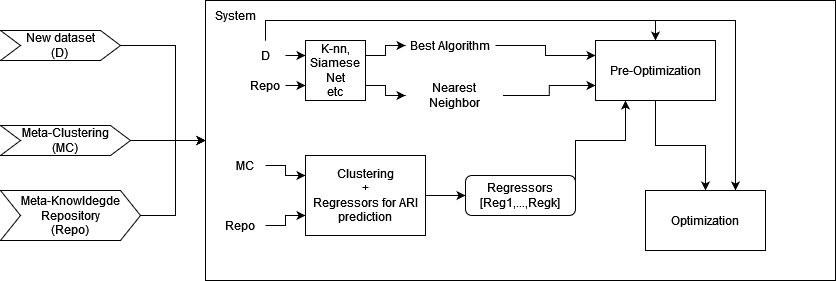

The diagram above was exported from draw.io. Its source (the exported page's mxGraphModel, read from the mxfile embedded in the PNG):
<mxGraphModel dx="1609" dy="392" grid="1" gridSize="10" guides="1" tooltips="1" connect="1" arrows="1" fold="1" page="1" pageScale="1" pageWidth="827" pageHeight="1169" math="0" shadow="0">
  <root>
    <mxCell id="0" />
    <mxCell id="1" parent="0" />
    <mxCell id="i-fAqR5RLxBUPQtOAVlR-9" style="edgeStyle=orthogonalEdgeStyle;rounded=0;orthogonalLoop=1;jettySize=auto;html=1;exitX=1;exitY=0.5;exitDx=0;exitDy=0;entryX=0;entryY=0.5;entryDx=0;entryDy=0;" parent="1" source="i-fAqR5RLxBUPQtOAVlR-1" target="i-fAqR5RLxBUPQtOAVlR-6" edge="1">
      <mxGeometry relative="1" as="geometry">
        <Array as="points">
          <mxPoint x="120" y="55" />
          <mxPoint x="120" y="150" />
        </Array>
      </mxGeometry>
    </mxCell>
    <object label="&lt;div&gt;New dataset&lt;/div&gt;&lt;div&gt;(D)&lt;br&gt;&lt;/div&gt;" id="i-fAqR5RLxBUPQtOAVlR-1">
      <mxCell style="shape=step;perimeter=stepPerimeter;whiteSpace=wrap;html=1;fixedSize=1;" parent="1" vertex="1">
        <mxGeometry x="-55" y="40" width="120" height="30" as="geometry" />
      </mxCell>
    </object>
    <mxCell id="i-fAqR5RLxBUPQtOAVlR-10" style="edgeStyle=orthogonalEdgeStyle;rounded=0;orthogonalLoop=1;jettySize=auto;html=1;exitX=1;exitY=0.5;exitDx=0;exitDy=0;entryX=0;entryY=0.5;entryDx=0;entryDy=0;" parent="1" source="i-fAqR5RLxBUPQtOAVlR-4" target="i-fAqR5RLxBUPQtOAVlR-6" edge="1">
      <mxGeometry relative="1" as="geometry" />
    </mxCell>
    <mxCell id="i-fAqR5RLxBUPQtOAVlR-4" value="&lt;div&gt;Meta-Clustering&lt;/div&gt;&lt;div&gt;(MC)&lt;br&gt;&lt;/div&gt;" style="shape=step;perimeter=stepPerimeter;whiteSpace=wrap;html=1;fixedSize=1;" parent="1" vertex="1">
      <mxGeometry x="-55" y="135" width="130" height="30" as="geometry" />
    </mxCell>
    <mxCell id="i-fAqR5RLxBUPQtOAVlR-14" style="edgeStyle=orthogonalEdgeStyle;rounded=0;orthogonalLoop=1;jettySize=auto;html=1;exitX=1;exitY=0.5;exitDx=0;exitDy=0;entryX=0;entryY=0.5;entryDx=0;entryDy=0;" parent="1" source="i-fAqR5RLxBUPQtOAVlR-5" target="i-fAqR5RLxBUPQtOAVlR-6" edge="1">
      <mxGeometry relative="1" as="geometry">
        <mxPoint x="180" y="225" as="targetPoint" />
        <Array as="points">
          <mxPoint x="120" y="225" />
          <mxPoint x="120" y="150" />
        </Array>
      </mxGeometry>
    </mxCell>
    <mxCell id="i-fAqR5RLxBUPQtOAVlR-5" value="&lt;div&gt;Meta-Knowldegde&lt;/div&gt;&lt;div&gt;Repository&lt;/div&gt;&lt;div&gt;(Repo)&lt;br&gt;&lt;/div&gt;" style="shape=step;perimeter=stepPerimeter;whiteSpace=wrap;html=1;fixedSize=1;" parent="1" vertex="1">
      <mxGeometry x="-55" y="200" width="140" height="50" as="geometry" />
    </mxCell>
    <mxCell id="i-fAqR5RLxBUPQtOAVlR-6" value="" style="rounded=0;whiteSpace=wrap;html=1;" parent="1" vertex="1">
      <mxGeometry x="150" y="10" width="630" height="280" as="geometry" />
    </mxCell>
    <mxCell id="i-fAqR5RLxBUPQtOAVlR-18" value="System" style="text;html=1;strokeColor=none;fillColor=none;align=center;verticalAlign=middle;whiteSpace=wrap;rounded=0;" parent="1" vertex="1">
      <mxGeometry x="150" y="10" width="60" height="30" as="geometry" />
    </mxCell>
    <mxCell id="i-fAqR5RLxBUPQtOAVlR-22" style="edgeStyle=orthogonalEdgeStyle;rounded=0;orthogonalLoop=1;jettySize=auto;html=1;exitX=1;exitY=0.5;exitDx=0;exitDy=0;entryX=0;entryY=0.25;entryDx=0;entryDy=0;" parent="1" source="i-fAqR5RLxBUPQtOAVlR-19" target="i-fAqR5RLxBUPQtOAVlR-21" edge="1">
      <mxGeometry relative="1" as="geometry" />
    </mxCell>
    <mxCell id="i-fAqR5RLxBUPQtOAVlR-38" style="edgeStyle=orthogonalEdgeStyle;rounded=0;orthogonalLoop=1;jettySize=auto;html=1;exitX=0.5;exitY=0;exitDx=0;exitDy=0;entryX=0.5;entryY=0;entryDx=0;entryDy=0;" parent="1" source="i-fAqR5RLxBUPQtOAVlR-19" target="i-fAqR5RLxBUPQtOAVlR-37" edge="1">
      <mxGeometry relative="1" as="geometry" />
    </mxCell>
    <mxCell id="i-fAqR5RLxBUPQtOAVlR-44" style="edgeStyle=orthogonalEdgeStyle;rounded=0;orthogonalLoop=1;jettySize=auto;html=1;exitX=0.5;exitY=0;exitDx=0;exitDy=0;entryX=0.75;entryY=0;entryDx=0;entryDy=0;" parent="1" source="i-fAqR5RLxBUPQtOAVlR-19" target="i-fAqR5RLxBUPQtOAVlR-42" edge="1">
      <mxGeometry relative="1" as="geometry" />
    </mxCell>
    <mxCell id="i-fAqR5RLxBUPQtOAVlR-19" value="D" style="text;html=1;strokeColor=none;fillColor=none;align=center;verticalAlign=middle;whiteSpace=wrap;rounded=0;" parent="1" vertex="1">
      <mxGeometry x="190" y="50" width="40" height="30" as="geometry" />
    </mxCell>
    <mxCell id="i-fAqR5RLxBUPQtOAVlR-23" style="edgeStyle=orthogonalEdgeStyle;rounded=0;orthogonalLoop=1;jettySize=auto;html=1;exitX=1;exitY=0.5;exitDx=0;exitDy=0;entryX=0;entryY=0.75;entryDx=0;entryDy=0;" parent="1" source="i-fAqR5RLxBUPQtOAVlR-20" target="i-fAqR5RLxBUPQtOAVlR-21" edge="1">
      <mxGeometry relative="1" as="geometry" />
    </mxCell>
    <mxCell id="i-fAqR5RLxBUPQtOAVlR-20" value="Repo" style="text;html=1;strokeColor=none;fillColor=none;align=center;verticalAlign=middle;whiteSpace=wrap;rounded=0;" parent="1" vertex="1">
      <mxGeometry x="190" y="80" width="40" height="30" as="geometry" />
    </mxCell>
    <mxCell id="i-fAqR5RLxBUPQtOAVlR-35" style="edgeStyle=orthogonalEdgeStyle;rounded=0;orthogonalLoop=1;jettySize=auto;html=1;exitX=1;exitY=0.25;exitDx=0;exitDy=0;" parent="1" source="i-fAqR5RLxBUPQtOAVlR-21" target="i-fAqR5RLxBUPQtOAVlR-24" edge="1">
      <mxGeometry relative="1" as="geometry" />
    </mxCell>
    <mxCell id="i-fAqR5RLxBUPQtOAVlR-36" style="edgeStyle=orthogonalEdgeStyle;rounded=0;orthogonalLoop=1;jettySize=auto;html=1;exitX=1;exitY=0.75;exitDx=0;exitDy=0;entryX=0;entryY=0.5;entryDx=0;entryDy=0;" parent="1" source="i-fAqR5RLxBUPQtOAVlR-21" target="i-fAqR5RLxBUPQtOAVlR-25" edge="1">
      <mxGeometry relative="1" as="geometry">
        <Array as="points">
          <mxPoint x="330" y="95" />
          <mxPoint x="330" y="105" />
        </Array>
      </mxGeometry>
    </mxCell>
    <mxCell id="i-fAqR5RLxBUPQtOAVlR-21" value="&lt;div&gt;K-nn,&lt;/div&gt;&lt;div&gt;Siamese Net&lt;/div&gt;&lt;div&gt;etc&lt;br&gt;&lt;/div&gt;" style="whiteSpace=wrap;html=1;aspect=fixed;" parent="1" vertex="1">
      <mxGeometry x="250" y="50" width="60" height="60" as="geometry" />
    </mxCell>
    <mxCell id="i-fAqR5RLxBUPQtOAVlR-39" style="edgeStyle=orthogonalEdgeStyle;rounded=0;orthogonalLoop=1;jettySize=auto;html=1;exitX=1;exitY=0.5;exitDx=0;exitDy=0;entryX=0;entryY=0.25;entryDx=0;entryDy=0;" parent="1" source="i-fAqR5RLxBUPQtOAVlR-24" target="i-fAqR5RLxBUPQtOAVlR-37" edge="1">
      <mxGeometry relative="1" as="geometry" />
    </mxCell>
    <mxCell id="i-fAqR5RLxBUPQtOAVlR-24" value="Best Algorithm" style="text;html=1;strokeColor=none;fillColor=none;align=center;verticalAlign=middle;whiteSpace=wrap;rounded=0;" parent="1" vertex="1">
      <mxGeometry x="350" y="40" width="90" height="30" as="geometry" />
    </mxCell>
    <mxCell id="i-fAqR5RLxBUPQtOAVlR-40" style="edgeStyle=orthogonalEdgeStyle;rounded=0;orthogonalLoop=1;jettySize=auto;html=1;exitX=1;exitY=0.5;exitDx=0;exitDy=0;entryX=0;entryY=0.75;entryDx=0;entryDy=0;" parent="1" source="i-fAqR5RLxBUPQtOAVlR-25" target="i-fAqR5RLxBUPQtOAVlR-37" edge="1">
      <mxGeometry relative="1" as="geometry" />
    </mxCell>
    <mxCell id="i-fAqR5RLxBUPQtOAVlR-25" value="Nearest Neighbor" style="text;html=1;strokeColor=none;fillColor=none;align=center;verticalAlign=middle;whiteSpace=wrap;rounded=0;" parent="1" vertex="1">
      <mxGeometry x="350" y="90" width="97.5" height="30" as="geometry" />
    </mxCell>
    <mxCell id="i-fAqR5RLxBUPQtOAVlR-29" style="edgeStyle=orthogonalEdgeStyle;rounded=0;orthogonalLoop=1;jettySize=auto;html=1;exitX=1;exitY=0.5;exitDx=0;exitDy=0;entryX=0;entryY=0.25;entryDx=0;entryDy=0;" parent="1" source="i-fAqR5RLxBUPQtOAVlR-26" target="i-fAqR5RLxBUPQtOAVlR-28" edge="1">
      <mxGeometry relative="1" as="geometry" />
    </mxCell>
    <mxCell id="i-fAqR5RLxBUPQtOAVlR-26" value="MC" style="text;html=1;strokeColor=none;fillColor=none;align=center;verticalAlign=middle;whiteSpace=wrap;rounded=0;" parent="1" vertex="1">
      <mxGeometry x="170" y="160" width="40" height="30" as="geometry" />
    </mxCell>
    <mxCell id="i-fAqR5RLxBUPQtOAVlR-31" style="edgeStyle=orthogonalEdgeStyle;rounded=0;orthogonalLoop=1;jettySize=auto;html=1;exitX=1;exitY=0.5;exitDx=0;exitDy=0;entryX=0;entryY=0.75;entryDx=0;entryDy=0;" parent="1" source="i-fAqR5RLxBUPQtOAVlR-27" target="i-fAqR5RLxBUPQtOAVlR-28" edge="1">
      <mxGeometry relative="1" as="geometry" />
    </mxCell>
    <mxCell id="i-fAqR5RLxBUPQtOAVlR-27" value="Repo" style="text;html=1;strokeColor=none;fillColor=none;align=center;verticalAlign=middle;whiteSpace=wrap;rounded=0;" parent="1" vertex="1">
      <mxGeometry x="160" y="220" width="50" height="30" as="geometry" />
    </mxCell>
    <mxCell id="i-fAqR5RLxBUPQtOAVlR-34" style="edgeStyle=orthogonalEdgeStyle;rounded=0;orthogonalLoop=1;jettySize=auto;html=1;exitX=1;exitY=0.5;exitDx=0;exitDy=0;entryX=0;entryY=0.5;entryDx=0;entryDy=0;" parent="1" source="i-fAqR5RLxBUPQtOAVlR-28" target="i-fAqR5RLxBUPQtOAVlR-33" edge="1">
      <mxGeometry relative="1" as="geometry" />
    </mxCell>
    <mxCell id="i-fAqR5RLxBUPQtOAVlR-28" value="&lt;div&gt;Clustering&lt;/div&gt;&lt;div&gt;+&lt;/div&gt;&lt;div&gt;Regressors for ARI&lt;/div&gt;&lt;div&gt;prediction&lt;br&gt;&lt;/div&gt;" style="rounded=0;whiteSpace=wrap;html=1;" parent="1" vertex="1">
      <mxGeometry x="250" y="165" width="120" height="80" as="geometry" />
    </mxCell>
    <mxCell id="i-fAqR5RLxBUPQtOAVlR-41" style="edgeStyle=orthogonalEdgeStyle;rounded=0;orthogonalLoop=1;jettySize=auto;html=1;exitX=1;exitY=0.25;exitDx=0;exitDy=0;entryX=0.25;entryY=1;entryDx=0;entryDy=0;" parent="1" source="i-fAqR5RLxBUPQtOAVlR-33" target="i-fAqR5RLxBUPQtOAVlR-37" edge="1">
      <mxGeometry relative="1" as="geometry">
        <Array as="points">
          <mxPoint x="520" y="150" />
          <mxPoint x="570" y="150" />
        </Array>
      </mxGeometry>
    </mxCell>
    <mxCell id="i-fAqR5RLxBUPQtOAVlR-33" value="&lt;div&gt;Regressors&lt;/div&gt;&lt;div&gt;[Reg1,...,Regk]&lt;br&gt;&lt;/div&gt;" style="rounded=1;whiteSpace=wrap;html=1;" parent="1" vertex="1">
      <mxGeometry x="410" y="185" width="110" height="40" as="geometry" />
    </mxCell>
    <mxCell id="i-fAqR5RLxBUPQtOAVlR-43" style="edgeStyle=orthogonalEdgeStyle;rounded=0;orthogonalLoop=1;jettySize=auto;html=1;exitX=0.5;exitY=1;exitDx=0;exitDy=0;entryX=0.5;entryY=0;entryDx=0;entryDy=0;" parent="1" source="i-fAqR5RLxBUPQtOAVlR-37" target="i-fAqR5RLxBUPQtOAVlR-42" edge="1">
      <mxGeometry relative="1" as="geometry" />
    </mxCell>
    <mxCell id="i-fAqR5RLxBUPQtOAVlR-37" value="Pre-Optimization" style="rounded=0;whiteSpace=wrap;html=1;" parent="1" vertex="1">
      <mxGeometry x="540" y="50" width="120" height="60" as="geometry" />
    </mxCell>
    <mxCell id="i-fAqR5RLxBUPQtOAVlR-42" value="Optimization" style="rounded=0;whiteSpace=wrap;html=1;" parent="1" vertex="1">
      <mxGeometry x="590" y="200" width="120" height="60" as="geometry" />
    </mxCell>
  </root>
</mxGraphModel>